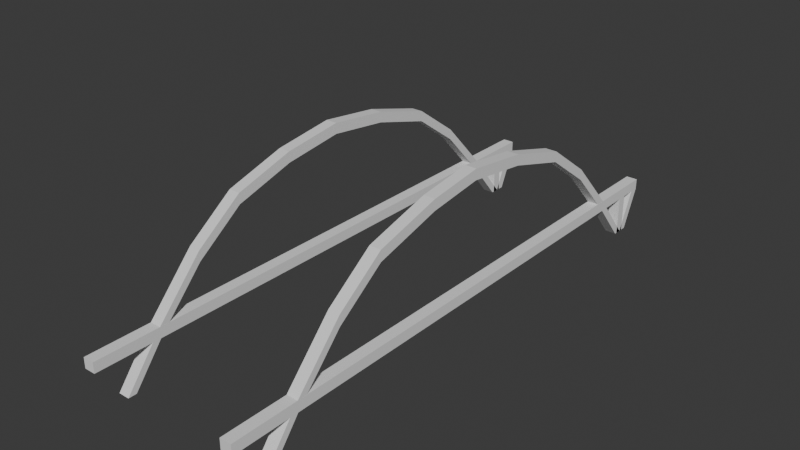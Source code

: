 # Source: PONTE.blend  (saved by Blender 4.2.66; exported with 4.5.12 LTS)
import bpy
from mathutils import Matrix  # noqa: F401  (used for matrix-valued properties, if any)

bpy.ops.wm.read_factory_settings(use_empty=True)
scene = bpy.context.scene
scene.name = 'Scene'

# ---- collections
col_collection = bpy.data.collections.new('Collection'); scene.collection.children.link(col_collection)

# ---- world
world_world = bpy.data.worlds.new('World'); scene.world = world_world
world_world.use_nodes = True; world_world.node_tree.nodes.clear()
_N = world_world.node_tree.nodes; _L = world_world.node_tree.links
n0 = _N.new('ShaderNodeOutputWorld'); n0.name = 'World Output'; n0.location = (300, 300)
n1 = _N.new('ShaderNodeBackground'); n1.name = 'Background'; n1.location = (10, 300)
n1.inputs[0].default_value = (0.05088, 0.05088, 0.05088, 1.0)
_L.new(n1.outputs[0], n0.inputs[0])
n0.is_active_output = True
world_world.color = (0.05088, 0.05088, 0.05088)
world_world.sun_shadow_jitter_overblur = 0.0

# ---- meshes
me_plane_001 = bpy.data.meshes.new('Plane.001')
me_plane_001.from_pydata([(-0.4747, -1.343, -0.08611), (-0.5496, -1.343, -0.08611), (-0.5496, -1.343, -0.01676), (-0.4747, -1.343, -0.01676), (-0.4746, -1.411, -0.08616), (-0.4768, -1.1, 0.2481), (-0.4784, -0.7887, 0.4752), (-0.4791, -0.0005026, 0.6427), (-0.4788, 0.8048, 0.4761), (-0.4777, 1.117, 0.2498), (-0.4758, 1.428, -0.08401), (-0.4758, 1.428, -0.01466), (-0.4777, 1.117, 0.3191), (-0.4788, 0.8048, 0.5454), (-0.4791, -0.0005026, 0.712), (-0.4784, -0.7887, 0.5445), (-0.4768, -1.1, 0.3174), (-0.4746, -1.411, -0.01682), (-0.5517, -1.1, 0.2481), (-0.5517, -1.1, 0.3174), (-0.5496, -1.411, -0.01682), (-0.5496, -1.411, -0.08616), (-0.5526, 1.117, 0.3191), (-0.5526, 1.117, 0.2498), (-0.554, -0.0005026, 0.712), (-0.554, -0.0005026, 0.6427), (-0.5533, -0.7887, 0.4752), (-0.5507, 1.428, -0.08401), (-0.5538, 0.8048, 0.4761), (-0.5507, 1.428, -0.01466), (-0.5538, 0.8048, 0.5454), (-0.5533, -0.7887, 0.5445), (0.5481, -1.411, -0.08616), (0.5459, -1.1, 0.2481), (0.5443, -0.7887, 0.4752), (0.5436, -0.0005026, 0.6427), (0.5439, 0.8048, 0.4761), (0.545, 1.117, 0.2498), (0.5469, 1.428, -0.08401), (0.5469, 1.428, -0.01466), (0.545, 1.117, 0.3191), (0.5439, 0.8048, 0.5454), (0.5436, -0.0005026, 0.712), (0.5443, -0.7887, 0.5445), (0.5459, -1.1, 0.3174), (0.5481, -1.411, -0.01682), (0.471, -1.1, 0.2481), (0.471, -1.1, 0.3174), (0.4731, -1.411, -0.01682), (0.4731, -1.411, -0.08616), (0.4701, 1.117, 0.3191), (0.4701, 1.117, 0.2498), (0.4687, -0.0005026, 0.712), (0.4687, -0.0005026, 0.6427), (0.4694, -0.7887, 0.4752), (0.472, 1.428, -0.08401), (0.4689, 0.8048, 0.4761), (0.472, 1.428, -0.01466), (0.4689, 0.8048, 0.5454), (0.4694, -0.7887, 0.5445), (-0.4787, -0.3946, 0.5911), (-0.4787, -0.3946, 0.6604), (-0.5536, -0.3946, 0.5911), (-0.5536, -0.3946, 0.6604), (0.5439, -0.3588, 0.5947), (0.5439, -0.3588, 0.6641), (0.469, -0.3588, 0.5947), (0.469, -0.3588, 0.6641), (-0.479, 0.4021, 0.5915), (-0.479, 0.4021, 0.6609), (-0.5539, 0.4021, 0.5915), (-0.5539, 0.4021, 0.6609), (0.5437, 0.4019, 0.5916), (0.5437, 0.4019, 0.6609), (0.4688, 0.4019, 0.5916), (0.4688, 0.4019, 0.6609), (0.548, -1.343, -0.08611), (0.4731, -1.343, -0.08611), (0.4731, -1.343, -0.01676), (0.548, -1.343, -0.01676), (-0.4757, 1.359, -0.01471), (-0.5507, 1.359, -0.01471), (-0.5507, 1.359, -0.08406), (-0.4757, 1.359, -0.08406), (0.472, 1.359, -0.01471), (0.547, 1.359, -0.01471), (0.547, 1.359, -0.08406), (0.472, 1.359, -0.08406), (-0.4746, -1.842, -0.01682), (-0.4746, -1.842, -0.08616), (-0.5496, -1.842, -0.01682), (-0.5496, -1.842, -0.08616), (0.5481, -1.842, -0.01682), (0.5481, -1.842, -0.08616), (0.4731, -1.842, -0.01682), (0.4731, -1.842, -0.08616), (-0.4758, 1.873, -0.08401), (-0.4758, 1.873, -0.01466), (-0.5507, 1.873, -0.08401), (-0.5507, 1.873, -0.01466), (0.5469, 1.873, -0.08401), (0.5469, 1.873, -0.01466), (0.472, 1.873, -0.08401), (0.472, 1.873, -0.01466), (-0.5496, -1.467, -0.01682), (-0.5496, -1.467, -0.08616), (-0.4746, -1.467, -0.01682), (-0.4746, -1.467, -0.08616), (-0.5496, -1.608, -0.3386), (-0.4746, -1.608, -0.3386), (-0.5496, -1.663, -0.3386), (-0.4746, -1.663, -0.3386), (0.5481, -1.467, -0.01682), (0.4731, -1.467, -0.01682), (0.5481, -1.467, -0.08616), (0.4731, -1.467, -0.08616), (0.4731, -1.608, -0.3386), (0.5481, -1.608, -0.3386), (0.5481, -1.663, -0.3386), (0.4731, -1.663, -0.3386), (0.472, 1.484, -0.01466), (0.5469, 1.484, -0.01466), (0.472, 1.484, -0.08401), (0.5469, 1.484, -0.08401), (-0.5507, 1.484, -0.08401), (-0.5507, 1.484, -0.01466), (-0.4758, 1.484, -0.01466), (-0.4758, 1.484, -0.08401), (0.472, 1.641, -0.3386), (0.5469, 1.641, -0.3386), (0.5469, 1.698, -0.3386), (0.472, 1.698, -0.3386), (-0.5507, 1.641, -0.3386), (-0.4758, 1.641, -0.3386), (-0.4758, 1.698, -0.3386), (-0.5507, 1.698, -0.3386), (-0.5507, 1.813, -0.08401), (-0.5507, 1.813, -0.01466), (-0.4758, 1.813, -0.01466), (-0.4758, 1.813, -0.08401), (0.472, 1.813, -0.01466), (0.472, 1.813, -0.08401), (0.5469, 1.813, -0.01466), (0.5469, 1.813, -0.08401), (-0.5507, 1.757, -0.3386), (-0.4758, 1.757, -0.3386), (0.472, 1.757, -0.3386), (0.5469, 1.757, -0.3386), (0.472, 1.698, -0.3386), (-0.5507, 1.698, -0.3386), (-0.4758, 1.698, -0.3386), (0.5469, 1.698, -0.3386), (0.5469, 1.719, -0.01466), (0.5469, 1.719, -0.08401), (0.472, 1.719, -0.01466), (0.472, 1.719, -0.08401), (0.5469, 1.657, -0.01466), (0.5469, 1.657, -0.08401), (0.472, 1.657, -0.01466), (0.472, 1.657, -0.08401), (0.472, 1.657, -0.3386), (0.472, 1.719, -0.3386), (0.5469, 1.719, -0.3386), (0.5469, 1.657, -0.3386), (-0.5507, 1.657, -0.01466), (-0.4758, 1.657, -0.01466), (-0.4758, 1.657, -0.08401), (-0.5507, 1.657, -0.08401), (-0.5507, 1.719, -0.08401), (-0.5507, 1.719, -0.01466), (-0.4758, 1.719, -0.01466), (-0.4758, 1.719, -0.08401), (-0.4758, 1.719, -0.3386), (-0.4758, 1.657, -0.3386), (-0.5507, 1.657, -0.3386), (-0.5507, 1.719, -0.3386)], [], [(79, 45, 48, 78), (12, 9, 8, 13), (11, 10, 9, 12), (69, 68, 7, 14), (61, 60, 6, 15), (15, 6, 5, 16), (16, 5, 4, 17), (22, 30, 28, 23), (29, 22, 23, 27), (71, 24, 25, 70), (63, 31, 26, 62), (31, 19, 18, 26), (19, 20, 21, 18), (16, 17, 20, 19), (140, 141, 102, 103), (4, 5, 18, 21), (11, 12, 22, 29), (5, 6, 26, 18), (12, 13, 30, 22), (9, 10, 27, 23), (69, 14, 24, 71), (60, 7, 25, 62), (61, 15, 31, 63), (8, 9, 23, 28), (112, 114, 93, 92), (15, 16, 19, 31), (68, 8, 28, 70), (40, 37, 36, 41), (39, 38, 37, 40), (73, 72, 35, 42), (65, 64, 34, 43), (43, 34, 33, 44), (44, 33, 32, 45), (50, 58, 56, 51), (57, 50, 51, 55), (75, 52, 53, 74), (67, 59, 54, 66), (59, 47, 46, 54), (47, 48, 49, 46), (44, 45, 48, 47), (142, 140, 103, 101), (32, 33, 46, 49), (39, 40, 50, 57), (33, 34, 54, 46), (40, 41, 58, 50), (37, 38, 55, 51), (73, 42, 52, 75), (64, 35, 53, 66), (65, 43, 59, 67), (36, 37, 51, 56), (113, 112, 92, 94), (43, 44, 47, 59), (72, 36, 56, 74), (14, 61, 63, 24), (6, 60, 62, 26), (24, 63, 62, 25), (14, 7, 60, 61), (42, 65, 67, 52), (34, 64, 66, 54), (52, 67, 66, 53), (42, 35, 64, 65), (7, 68, 70, 25), (13, 69, 71, 30), (30, 71, 70, 28), (13, 8, 68, 69), (35, 72, 74, 53), (41, 73, 75, 58), (58, 75, 74, 56), (41, 36, 72, 73), (76, 32, 49, 77), (76, 32, 45, 79), (87, 55, 57, 84), (3, 17, 20, 2), (0, 4, 21, 1), (2, 20, 21, 1), (80, 11, 10, 83), (17, 3, 0, 4), (81, 2, 1, 82), (83, 0, 1, 82), (80, 3, 2, 81), (49, 77, 78, 48), (86, 76, 79, 85), (86, 76, 77, 87), (85, 79, 78, 84), (11, 80, 81, 29), (10, 83, 82, 27), (29, 81, 82, 27), (3, 80, 83, 0), (39, 85, 84, 57), (38, 86, 87, 55), (38, 86, 85, 39), (77, 87, 84, 78), (88, 89, 91, 90), (92, 93, 95, 94), (105, 104, 90, 91), (114, 115, 95, 93), (104, 106, 88, 90), (106, 107, 89, 88), (107, 105, 91, 89), (115, 113, 94, 95), (96, 97, 99, 98), (100, 101, 103, 102), (143, 142, 101, 100), (137, 136, 98, 99), (138, 137, 99, 97), (100, 102, 146, 147), (139, 138, 97, 96), (136, 139, 150, 149), (107, 4, 109, 111), (17, 4, 107, 106), (20, 17, 106, 104), (21, 20, 104, 105), (109, 108, 110, 111), (4, 21, 108, 109), (105, 107, 111, 110), (21, 105, 110, 108), (49, 48, 113, 115), (32, 49, 116, 117), (48, 45, 112, 113), (45, 32, 114, 112), (117, 116, 119, 118), (115, 114, 118, 119), (49, 115, 119, 116), (114, 32, 117, 118), (123, 122, 131, 130), (38, 39, 121, 123), (39, 57, 120, 121), (57, 55, 122, 120), (27, 10, 133, 132), (10, 11, 126, 127), (11, 29, 125, 126), (29, 27, 124, 125), (128, 129, 130, 131), (122, 55, 128, 131), (55, 38, 129, 128), (38, 123, 130, 129), (132, 133, 134, 135), (127, 124, 135, 134), (124, 27, 132, 135), (10, 127, 134, 133), (168, 171, 139, 136), (171, 170, 138, 139), (170, 169, 137, 138), (169, 168, 136, 137), (155, 153, 143, 141), (153, 152, 142, 143), (152, 154, 140, 142), (154, 155, 141, 140), (148, 151, 147, 146), (149, 150, 145, 144), (143, 100, 147, 151), (96, 98, 144, 145), (98, 136, 149, 144), (102, 141, 148, 146), (139, 96, 145, 150), (141, 143, 151, 148), (158, 159, 155, 154), (156, 158, 154, 152), (157, 156, 152, 153), (155, 159, 160, 161), (122, 123, 157, 159), (123, 121, 156, 157), (121, 120, 158, 156), (120, 122, 159, 158), (160, 163, 162, 161), (159, 157, 163, 160), (157, 153, 162, 163), (153, 155, 161, 162), (125, 124, 167, 164), (126, 125, 164, 165), (127, 126, 165, 166), (124, 127, 166, 167), (164, 167, 168, 169), (165, 164, 169, 170), (166, 165, 170, 171), (168, 167, 174, 175), (174, 173, 172, 175), (171, 168, 175, 172), (166, 171, 172, 173), (167, 166, 173, 174)])
_uv = me_plane_001.uv_layers.new(name='UVMap')
_uv.uv.foreach_set('vector', [0.0, 0.0, 0.0, 0.0, 0.0, 0.0, 0.0, 0.0, 0.0, 0.0, 0.0, 0.0, 0.0, 0.0, 0.0, 0.0, 0.0, 0.0, 0.0, 0.0, 0.0, 0.0, 0.0, 0.0, 0.0, 0.0, 0.0, 0.0, 0.0, 0.0, 0.0, 0.0, 0.0, 0.0, 0.0, 0.0, 0.0, 0.0, 0.0, 0.0, 0.0, 0.0, 0.0, 0.0, 0.0, 0.0, 0.0, 0.0, 0.0, 0.0, 0.0, 0.0, 0.0, 0.0, 0.0, 0.0, 0.0, 0.0, 0.0, 0.0, 0.0, 0.0, 0.0, 0.0, 0.0, 0.0, 0.0, 0.0, 0.0, 0.0, 0.0, 0.0, 0.0, 0.0, 0.0, 0.0, 0.0, 0.0, 0.0, 0.0, 0.0, 0.0, 0.0, 0.0, 0.0, 0.0, 0.0, 0.0, 0.0, 0.0, 0.0, 0.0, 0.0, 0.0, 0.0, 0.0, 0.0, 0.0, 0.0, 0.0, 0.0, 0.0, 0.0, 0.0, 0.0, 0.0, 0.0, 0.0, 0.0, 0.0, 0.0, 0.0, 0.0, 0.0, 0.0, 0.0, 0.0, 0.0, 0.0, 0.0, 0.0, 0.0, 0.0, 0.0, 0.0, 0.0, 0.0, 0.0, 0.0, 0.0, 0.0, 0.0, 0.0, 0.0, 0.0, 0.0, 0.0, 0.0, 0.0, 0.0, 0.0, 0.0, 0.0, 0.0, 0.0, 0.0, 0.0, 0.0, 0.0, 0.0, 0.0, 0.0, 0.0, 0.0, 0.0, 0.0, 0.0, 0.0, 0.0, 0.0, 0.0, 0.0, 0.0, 0.0, 0.0, 0.0, 0.0, 0.0, 0.0, 0.0, 0.0, 0.0, 0.0, 0.0, 0.0, 0.0, 0.0, 0.0, 0.0, 0.0, 0.0, 0.0, 0.0, 0.0, 0.0, 0.0, 0.0, 0.0, 0.0, 0.0, 0.0, 0.0, 0.0, 0.0, 0.0, 0.0, 0.0, 0.0, 0.0, 0.0, 0.0, 0.0, 0.0, 0.0, 0.0, 0.0, 0.0, 0.0, 0.0, 0.0, 0.0, 0.0, 0.0, 0.0, 0.0, 0.0, 0.0, 0.0, 0.0, 0.0, 0.0, 0.0, 0.0, 0.0, 0.0, 0.0, 0.0, 0.0, 0.0, 0.0, 0.0, 0.0, 0.0, 0.0, 0.0, 0.0, 0.0, 0.0, 0.0, 0.0, 0.0, 0.0, 0.0, 0.0, 0.0, 0.0, 0.0, 0.0, 0.0, 0.0, 0.0, 0.0, 0.0, 0.0, 0.0, 0.0, 0.0, 0.0, 0.0, 0.0, 0.0, 0.0, 0.0, 0.0, 0.0, 0.0, 0.0, 0.0, 0.0, 0.0, 0.0, 0.0, 0.0, 0.0, 0.0, 0.0, 0.0, 0.0, 0.0, 0.0, 0.0, 0.0, 0.0, 0.0, 0.0, 0.0, 0.0, 0.0, 0.0, 0.0, 0.0, 0.0, 0.0, 0.0, 0.0, 0.0, 0.0, 0.0, 0.0, 0.0, 0.0, 0.0, 0.0, 0.0, 0.0, 0.0, 0.0, 0.0, 0.0, 0.0, 0.0, 0.0, 0.0, 0.0, 0.0, 0.0, 0.0, 0.0, 0.0, 0.0, 0.0, 0.0, 0.0, 0.0, 0.0, 0.0, 0.0, 0.0, 0.0, 0.0, 0.0, 0.0, 0.0, 0.0, 0.0, 0.0, 0.0, 0.0, 0.0, 0.0, 0.0, 0.0, 0.0, 0.0, 0.0, 0.0, 0.0, 0.0, 0.0, 0.0, 0.0, 0.0, 0.0, 0.0, 0.0, 0.0, 0.0, 0.0, 0.0, 0.0, 0.0, 0.0, 0.0, 0.0, 0.0, 0.0, 0.0, 0.0, 0.0, 0.0, 0.0, 0.0, 0.0, 0.0, 0.0, 0.0, 0.0, 0.0, 0.0, 0.0, 0.0, 0.0, 0.0, 0.0, 0.0, 0.0, 0.0, 0.0, 0.0, 0.0, 0.0, 0.0, 0.0, 0.0, 0.0, 0.0, 0.0, 0.0, 0.0, 0.0, 0.0, 0.0, 0.0, 0.0, 0.0, 0.0, 0.0, 0.0, 0.0, 0.0, 0.0, 0.0, 0.0, 0.0, 0.0, 0.0, 0.0, 0.0, 0.0, 0.0, 0.0, 0.0, 0.0, 0.0, 0.0, 0.0, 0.0, 0.0, 0.0, 0.0, 0.0, 0.0, 0.0, 0.0, 0.0, 0.0, 0.0, 0.0, 0.0, 0.0, 0.0, 0.0, 0.0, 0.0, 0.0, 0.0, 0.0, 0.0, 0.0, 0.0, 0.0, 0.0, 0.0, 0.0, 0.0, 0.0, 0.0, 0.0, 0.0, 0.0, 0.0, 0.0, 0.0, 0.0, 0.0, 0.0, 0.0, 0.0, 0.0, 0.0, 0.0, 0.0, 0.0, 0.0, 0.0, 0.0, 0.0, 0.0, 0.0, 0.0, 0.0, 0.0, 0.0, 0.0, 0.0, 0.0, 0.0, 0.0, 0.0, 0.0, 0.0, 0.0, 0.0, 0.0, 0.0, 0.0, 0.0, 0.0, 0.0, 0.0, 0.0, 0.0, 0.0, 0.0, 0.0, 0.0, 0.0, 0.0, 0.0, 0.0, 0.0, 0.0, 0.0, 0.0, 0.0, 0.0, 0.0, 0.0, 0.0, 0.0, 0.0, 0.0, 0.0, 0.0, 0.0, 0.0, 0.0, 0.0, 0.0, 0.0, 0.0, 0.0, 0.0, 0.0, 0.0, 0.0, 0.0, 0.0, 0.0, 0.0, 0.0, 0.0, 0.0, 0.0, 0.0, 0.0, 0.0, 0.0, 0.0, 0.0, 0.0, 0.0, 0.0, 0.0, 0.0, 0.0, 0.0, 0.0, 0.0, 0.0, 0.0, 0.0, 0.0, 0.0, 0.0, 0.0, 0.0, 0.0, 0.0, 0.0, 0.0, 0.0, 0.0, 0.0, 0.0, 0.0, 0.0, 0.0, 0.0, 0.0, 0.0, 0.0, 0.0, 0.0, 0.0, 0.0, 0.0, 0.0, 0.0, 0.0, 0.0, 0.0, 0.0, 0.0, 0.0, 0.0, 0.0, 0.0, 0.0, 0.0, 0.0, 0.0, 0.0, 0.0, 0.0, 0.0, 0.0, 0.0, 0.0, 0.0, 0.0, 0.0, 0.0, 0.0, 0.0, 0.0, 0.0, 0.0, 0.0, 0.0, 0.0, 0.0, 0.0, 0.0, 0.0, 0.0, 0.0, 0.0, 0.0, 0.0, 0.0, 0.0, 0.0, 0.0, 0.0, 0.0, 0.0, 0.0, 0.0, 0.0, 0.0, 0.0, 0.0, 0.0, 0.0, 0.0, 0.0, 0.0, 0.0, 0.0, 0.0, 0.0, 0.0, 0.0, 0.0, 0.0, 0.0, 0.0, 0.0, 0.0, 0.0, 0.0, 0.0, 0.0, 0.0, 0.0, 0.0, 0.0, 0.0, 0.0, 0.0, 0.0, 0.0, 0.0, 0.0, 0.0, 0.0, 0.0, 0.0, 0.0, 0.0, 0.0, 0.0, 0.0, 0.0, 0.0, 0.0, 0.0, 0.0, 0.0, 0.0, 0.0, 0.0, 0.0, 0.0, 0.0, 0.0, 0.0, 0.0, 0.0, 0.0, 0.0, 0.0, 0.0, 0.0, 0.0, 0.0, 0.0, 0.0, 0.0, 0.0, 0.0, 0.0, 0.0, 0.0, 0.0, 0.0, 0.0, 0.0, 0.0, 0.0, 0.0, 0.0, 0.0, 0.0, 0.0, 0.0, 0.0, 0.0, 0.0, 0.0, 0.0, 0.0, 0.0, 0.0, 0.0, 0.0, 0.0, 0.0, 0.0, 0.0, 0.0, 0.0, 0.0, 0.0, 0.0, 0.0, 0.0, 0.0, 0.0, 0.0, 0.0, 0.0, 0.0, 0.0, 0.0, 0.0, 0.0, 0.0, 0.0, 0.0, 0.0, 0.0, 0.0, 0.0, 0.0, 0.0, 0.0, 0.0, 0.0, 0.0, 0.0, 0.0, 0.0, 0.0, 0.0, 0.0, 0.0, 0.0, 0.0, 0.0, 0.0, 0.0, 0.0, 0.0, 0.0, 0.0, 0.0, 0.0, 0.0, 0.0, 0.0, 0.0, 0.0, 0.0, 0.0, 0.0, 0.0, 0.0, 0.0, 0.0, 0.0, 0.0, 0.0, 0.0, 0.0, 0.0, 0.0, 0.0, 0.0, 0.0, 0.0, 0.0, 0.0, 0.0, 0.0, 0.0, 0.0, 0.0, 0.0, 0.0, 0.0, 0.0, 0.0, 0.0, 0.0, 0.0, 0.0, 0.0, 0.0, 0.0, 0.0, 0.0, 0.0, 0.0, 0.0, 0.0, 0.0, 0.0, 0.0, 0.0, 0.0, 0.0, 0.0, 0.0, 0.0, 0.0, 0.0, 0.0, 0.0, 0.0, 0.0, 0.0, 0.0, 0.0, 0.0, 0.0, 0.0, 0.0, 0.0, 0.0, 0.0, 0.0, 0.0, 0.0, 0.0, 0.0, 0.0, 0.0, 0.0, 0.0, 0.0, 0.0, 0.0, 0.0, 0.0, 0.0, 0.0, 0.0, 0.0, 0.0, 0.0, 0.0, 0.0, 0.0, 0.0, 0.0, 0.0, 0.0, 0.0, 0.0, 0.0, 0.0, 0.0, 0.0, 0.0, 0.0, 0.0, 0.0, 0.0, 0.0, 0.0, 0.0, 0.0, 0.0, 0.0, 0.0, 0.0, 0.0, 0.0, 0.0, 0.0, 0.0, 0.0, 0.0, 0.0, 0.0, 0.0, 0.0, 0.0, 0.0, 0.0, 0.0, 0.0, 0.0, 0.0, 0.0, 0.0, 0.0, 0.0, 0.0, 0.0, 0.0, 0.0, 0.0, 0.0, 0.0, 0.0, 0.0, 0.0, 0.0, 0.0, 0.0, 0.0, 0.0, 0.0, 0.0, 0.0, 0.0, 0.0, 0.0, 0.0, 0.0, 0.0, 0.0, 0.0, 0.0, 0.0, 0.0, 0.0, 0.0, 0.0, 0.0, 0.0, 0.0, 0.0, 0.0, 0.0, 0.0, 0.0, 0.0, 0.0, 0.0, 0.0, 0.0, 0.0, 0.0, 0.0, 0.0, 0.0, 0.0, 0.0, 0.0, 0.0, 0.0, 0.0, 0.0, 0.0, 0.0, 0.0, 0.0, 0.0, 0.0, 0.0, 0.0, 0.0, 0.0, 0.0, 0.0, 0.0, 0.0, 0.0, 0.0, 0.0, 0.0, 0.0, 0.0, 0.0, 0.0, 0.0, 0.0, 0.0, 0.0, 0.0, 0.0, 0.0, 0.0, 0.0, 0.0, 0.0, 0.0, 0.0, 0.0, 0.0, 0.0, 0.0, 0.0, 0.0, 0.0, 0.0, 0.0, 0.0, 0.0, 0.0, 0.0, 0.0, 0.0, 0.0, 0.0, 0.0, 0.0, 0.0, 0.0, 0.0, 0.0, 0.0, 0.0, 0.0, 0.0, 0.0, 0.0, 0.0, 0.0, 0.0, 0.0, 0.0, 0.0, 0.0, 0.0, 0.0, 0.0, 0.0, 0.0, 0.0, 0.0, 0.0, 0.0, 0.0, 0.0, 0.0, 0.0, 0.0, 0.0, 0.0, 0.0, 0.0, 0.0, 0.0, 0.0, 0.0, 0.0, 0.0, 0.0, 0.0, 0.0, 0.0, 0.0, 0.0, 0.0, 0.0, 0.0, 0.0, 0.0, 0.0, 0.0, 0.0, 0.0, 0.0, 0.0, 0.0, 0.0, 0.0, 0.0, 0.0, 0.0, 0.0, 0.0, 0.0, 0.0, 0.0, 0.0, 0.0, 0.0, 0.0, 0.0, 0.0, 0.0, 0.0, 0.0, 0.0, 0.0, 0.0, 0.0, 0.0, 0.0, 0.0, 0.0, 0.0, 0.0, 0.0, 0.0, 0.0, 0.0, 0.0, 0.0, 0.0, 0.0, 0.0, 0.0, 0.0, 0.0, 0.0, 0.0, 0.0, 0.0, 0.0, 0.0, 0.0, 0.0, 0.0, 0.0, 0.0, 0.0, 0.0, 0.0, 0.0, 0.0, 0.0, 0.0, 0.0, 0.0, 0.0, 0.0, 0.0, 0.0, 0.0, 0.0, 0.0, 0.0, 0.0, 0.0, 0.0, 0.0, 0.0, 0.0, 0.0, 0.0, 0.0, 0.0, 0.0, 0.0, 0.0, 0.0, 0.0, 0.0, 0.0, 0.0, 0.0, 0.0, 0.0, 0.0, 0.0, 0.0, 0.0, 0.0, 0.0, 0.0, 0.0, 0.0, 0.0, 0.0, 0.0, 0.0, 0.0, 0.0, 0.0, 0.0, 0.0, 0.0, 0.0, 0.0, 0.0, 0.0, 0.0, 0.0, 0.0, 0.0, 0.0, 0.0, 0.0, 0.0, 0.0, 0.0, 0.0, 0.0, 0.0, 0.0, 0.0, 0.0, 0.0, 0.0, 0.0, 0.0, 0.0, 0.0, 0.0, 0.0, 0.0, 0.0, 0.0, 0.0, 0.0, 0.0, 0.0, 0.0, 0.0, 0.0, 0.0, 0.0, 0.0, 0.0, 0.0, 0.0, 0.0, 0.0, 0.0, 0.0, 0.0, 0.0, 0.0, 0.0, 0.0, 0.0, 0.0, 0.0, 0.0, 0.0, 0.0, 0.0, 0.0, 0.0, 0.0, 0.0, 0.0, 0.0, 0.0, 0.0, 0.0, 0.0, 0.0, 0.0, 0.0, 0.0, 0.0, 0.0, 0.0, 0.0, 0.0, 0.0, 0.0, 0.0, 0.0, 0.0, 0.0, 0.0, 0.0, 0.0, 0.0, 0.0, 0.0, 0.0, 0.0, 0.0, 0.0, 0.0, 0.0, 0.0, 0.0, 0.0, 0.0, 0.0, 0.0, 0.0, 0.0, 0.0, 0.0, 0.0, 0.0, 0.0, 0.0, 0.0, 0.0, 0.0, 0.0, 0.0, 0.0, 0.0, 0.0, 0.0, 0.0, 0.0, 0.0, 0.0, 0.0, 0.0, 0.0, 0.0, 0.0, 0.0, 0.0, 0.0, 0.0, 0.0, 0.0, 0.0, 0.0, 0.0, 0.0, 0.0, 0.0, 0.0, 0.0, 0.0, 0.0, 0.0, 0.0, 0.0, 0.0, 0.0, 0.0, 0.0, 0.0, 0.0, 0.0, 0.0, 0.0, 0.0, 0.0, 0.0, 0.0, 0.0, 0.0, 0.0, 0.0, 0.0, 0.0, 0.0, 0.0, 0.0, 0.0, 0.0, 0.0, 0.0, 0.0, 0.0, 0.0, 0.0, 0.0, 0.0, 0.0, 0.0, 0.0, 0.0, 0.0, 0.0, 0.0, 0.0, 0.0, 0.0, 0.0, 0.0, 0.0, 0.0, 0.0, 0.0, 0.0, 0.0, 0.0, 0.0, 0.0, 0.0, 0.0, 0.0, 0.0, 0.0, 0.0, 0.0, 0.0, 0.0, 0.0, 0.0, 0.0, 0.0, 0.0, 0.0, 0.0, 0.0, 0.0, 0.0, 0.0, 0.0, 0.0, 0.0, 0.0, 0.0, 0.0, 0.0, 0.0, 0.0, 0.0])
me_plane_001.update()

# ---- objects
ob_plane = bpy.data.objects.new('Plane', me_plane_001)

# ---- transforms, parenting, visibility, modifiers, constraints
ob_plane.location = (0.0, 0.0, 0.0)
ob_plane.scale = (5.877, 5.877, 5.877)

# ---- collection membership
col_collection.objects.link(ob_plane)

# ---- scene / render settings (as saved in the file)
scene.frame_start = 1; scene.frame_end = 250; scene.frame_set(1)
scene.render.engine = 'BLENDER_EEVEE_NEXT'
bpy.context.view_layer.update()

# ---- added for rendering (the .blend has no active camera and no usable light): camera, sun
cam_auto = bpy.data.cameras.new('AutoCamera')
cam_auto.lens = 50.0
cam_auto.sensor_width = 36.0
cam_auto.clip_end = 1000.0
ob_auto_camera = bpy.data.objects.new('AutoCamera', cam_auto)
scene.collection.objects.link(ob_auto_camera)
ob_auto_camera.location = (21.8105, -26.1029, 18.5596)
ob_auto_camera.rotation_euler = (1.09748, -7.21219e-08, 0.694738)
scene.camera = ob_auto_camera
light_auto_sun = bpy.data.lights.new('AutoSun', 'SUN')
light_auto_sun.energy = 3.0
light_auto_sun.angle = 0.0523599
ob_auto_sun = bpy.data.objects.new('AutoSun', light_auto_sun)
scene.collection.objects.link(ob_auto_sun)
ob_auto_sun.rotation_euler = (0.872665, 0.174533, 0.523599)
bpy.context.view_layer.update()
